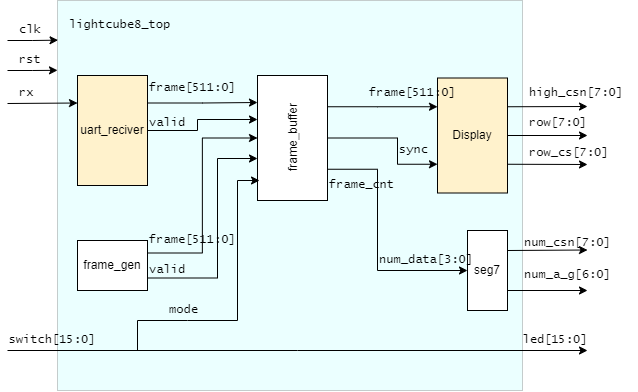

The diagram above was exported from draw.io. Its source (the exported page's mxGraphModel, read from the mxfile embedded in the PNG):
<mxGraphModel dx="981" dy="526" grid="1" gridSize="10" guides="1" tooltips="1" connect="1" arrows="1" fold="1" page="1" pageScale="1" pageWidth="827" pageHeight="1169" math="0" shadow="0">
  <root>
    <mxCell id="0" />
    <mxCell id="1" parent="0" />
    <mxCell id="kDyRGUfTGxwxcQNDPWtX-73" value="" style="rounded=0;whiteSpace=wrap;html=1;fontFamily=Lucida Console;fontSize=8;fillColor=#99FFFF;strokeColor=default;opacity=20;" vertex="1" parent="1">
      <mxGeometry x="170" y="200" width="465" height="390" as="geometry" />
    </mxCell>
    <mxCell id="kDyRGUfTGxwxcQNDPWtX-1" value="uart_reciver" style="rounded=0;whiteSpace=wrap;html=1;fillColor=#FFF2CC;" vertex="1" parent="1">
      <mxGeometry x="190" y="275" width="70" height="110" as="geometry" />
    </mxCell>
    <mxCell id="kDyRGUfTGxwxcQNDPWtX-2" value="" style="endArrow=classic;html=1;rounded=0;entryX=0;entryY=0.25;entryDx=0;entryDy=0;" edge="1" parent="1" target="kDyRGUfTGxwxcQNDPWtX-1">
      <mxGeometry width="50" height="50" relative="1" as="geometry">
        <mxPoint x="120" y="303" as="sourcePoint" />
        <mxPoint x="440" y="370" as="targetPoint" />
      </mxGeometry>
    </mxCell>
    <mxCell id="kDyRGUfTGxwxcQNDPWtX-3" value="&lt;font&gt;rx&lt;/font&gt;" style="text;html=1;strokeColor=none;fillColor=none;align=left;verticalAlign=middle;whiteSpace=wrap;rounded=0;fontFamily=Lucida Console;" vertex="1" parent="1">
      <mxGeometry x="130" y="282.5" width="50" height="20" as="geometry" />
    </mxCell>
    <mxCell id="kDyRGUfTGxwxcQNDPWtX-7" value="frame_gen" style="rounded=0;whiteSpace=wrap;html=1;fontFamily=Helvetica;" vertex="1" parent="1">
      <mxGeometry x="190" y="440" width="70" height="50" as="geometry" />
    </mxCell>
    <mxCell id="kDyRGUfTGxwxcQNDPWtX-8" value="frame_buffer" style="rounded=0;whiteSpace=wrap;html=1;fontFamily=Helvetica;verticalAlign=middle;horizontal=0;" vertex="1" parent="1">
      <mxGeometry x="370" y="275" width="70" height="125" as="geometry" />
    </mxCell>
    <mxCell id="kDyRGUfTGxwxcQNDPWtX-9" value="Display" style="rounded=0;whiteSpace=wrap;html=1;fontFamily=Helvetica;fillColor=#FFF2CC;" vertex="1" parent="1">
      <mxGeometry x="550" y="277.5" width="70" height="115" as="geometry" />
    </mxCell>
    <mxCell id="kDyRGUfTGxwxcQNDPWtX-12" value="" style="endArrow=classic;html=1;rounded=0;fontFamily=Helvetica;exitX=1;exitY=0.25;exitDx=0;exitDy=0;" edge="1" parent="1" source="kDyRGUfTGxwxcQNDPWtX-9">
      <mxGeometry width="50" height="50" relative="1" as="geometry">
        <mxPoint x="660" y="340" as="sourcePoint" />
        <mxPoint x="700" y="306" as="targetPoint" />
      </mxGeometry>
    </mxCell>
    <mxCell id="kDyRGUfTGxwxcQNDPWtX-15" value="" style="endArrow=classic;html=1;rounded=0;fontFamily=Helvetica;exitX=1;exitY=0.5;exitDx=0;exitDy=0;" edge="1" parent="1" source="kDyRGUfTGxwxcQNDPWtX-9">
      <mxGeometry width="50" height="50" relative="1" as="geometry">
        <mxPoint x="660" y="340" as="sourcePoint" />
        <mxPoint x="700" y="335" as="targetPoint" />
      </mxGeometry>
    </mxCell>
    <mxCell id="kDyRGUfTGxwxcQNDPWtX-16" value="" style="endArrow=classic;html=1;rounded=0;fontFamily=Helvetica;exitX=1;exitY=0.75;exitDx=0;exitDy=0;" edge="1" parent="1" source="kDyRGUfTGxwxcQNDPWtX-9">
      <mxGeometry width="50" height="50" relative="1" as="geometry">
        <mxPoint x="660" y="340" as="sourcePoint" />
        <mxPoint x="700" y="364" as="targetPoint" />
      </mxGeometry>
    </mxCell>
    <mxCell id="kDyRGUfTGxwxcQNDPWtX-17" value="&lt;font style=&quot;font-size: 8px&quot;&gt;high_csn[7:0]&lt;/font&gt;" style="text;html=1;strokeColor=none;fillColor=none;align=left;verticalAlign=middle;whiteSpace=wrap;rounded=0;fontFamily=Lucida Console;horizontal=1;fontSize=3;" vertex="1" parent="1">
      <mxGeometry x="640" y="277.5" width="110" height="30" as="geometry" />
    </mxCell>
    <mxCell id="kDyRGUfTGxwxcQNDPWtX-18" value="&lt;font style=&quot;font-size: 8px&quot;&gt;row[7:0]&lt;/font&gt;" style="text;html=1;strokeColor=none;fillColor=none;align=left;verticalAlign=middle;whiteSpace=wrap;rounded=0;fontFamily=Lucida Console;horizontal=1;fontSize=3;" vertex="1" parent="1">
      <mxGeometry x="640" y="307.5" width="100" height="30" as="geometry" />
    </mxCell>
    <mxCell id="kDyRGUfTGxwxcQNDPWtX-19" value="&lt;font style=&quot;font-size: 8px&quot;&gt;row_cs[7:0]&lt;/font&gt;" style="text;html=1;strokeColor=none;fillColor=none;align=left;verticalAlign=middle;whiteSpace=wrap;rounded=0;fontFamily=Lucida Console;horizontal=1;fontSize=3;" vertex="1" parent="1">
      <mxGeometry x="640" y="337.5" width="100" height="30" as="geometry" />
    </mxCell>
    <mxCell id="kDyRGUfTGxwxcQNDPWtX-41" value="frame[511:0]" style="text;html=1;strokeColor=none;fillColor=none;align=left;verticalAlign=middle;whiteSpace=wrap;rounded=0;fontFamily=Lucida Console;" vertex="1" parent="1">
      <mxGeometry x="260" y="277.5" width="90" height="20" as="geometry" />
    </mxCell>
    <mxCell id="kDyRGUfTGxwxcQNDPWtX-11" value="seg7" style="rounded=0;whiteSpace=wrap;html=1;fontFamily=Helvetica;" vertex="1" parent="1">
      <mxGeometry x="580" y="430" width="40" height="80" as="geometry" />
    </mxCell>
    <mxCell id="kDyRGUfTGxwxcQNDPWtX-21" value="" style="endArrow=classic;html=1;rounded=0;fontFamily=Lucida Console;fontSize=8;exitX=1;exitY=0.25;exitDx=0;exitDy=0;" edge="1" parent="1" source="kDyRGUfTGxwxcQNDPWtX-11">
      <mxGeometry width="50" height="50" relative="1" as="geometry">
        <mxPoint x="630" y="449.5" as="sourcePoint" />
        <mxPoint x="700" y="449.5" as="targetPoint" />
      </mxGeometry>
    </mxCell>
    <mxCell id="kDyRGUfTGxwxcQNDPWtX-22" value="&lt;font style=&quot;font-size: 8px&quot;&gt;num_csn[7:0]&lt;/font&gt;" style="text;html=1;strokeColor=none;fillColor=none;align=left;verticalAlign=middle;whiteSpace=wrap;rounded=0;fontFamily=Lucida Console;horizontal=1;fontSize=3;" vertex="1" parent="1">
      <mxGeometry x="635" y="425" width="110" height="35" as="geometry" />
    </mxCell>
    <mxCell id="kDyRGUfTGxwxcQNDPWtX-23" value="&lt;font style=&quot;font-size: 8px&quot;&gt;num_a_g[6:0]&lt;/font&gt;" style="text;html=1;strokeColor=none;fillColor=none;align=left;verticalAlign=middle;whiteSpace=wrap;rounded=0;fontFamily=Lucida Console;horizontal=1;fontSize=3;" vertex="1" parent="1">
      <mxGeometry x="635" y="460" width="110" height="30" as="geometry" />
    </mxCell>
    <mxCell id="kDyRGUfTGxwxcQNDPWtX-24" value="" style="endArrow=classic;html=1;rounded=0;fontFamily=Lucida Console;fontSize=8;exitX=1;exitY=0.75;exitDx=0;exitDy=0;" edge="1" parent="1" source="kDyRGUfTGxwxcQNDPWtX-11">
      <mxGeometry width="50" height="50" relative="1" as="geometry">
        <mxPoint x="631" y="490" as="sourcePoint" />
        <mxPoint x="700" y="490" as="targetPoint" />
      </mxGeometry>
    </mxCell>
    <mxCell id="kDyRGUfTGxwxcQNDPWtX-26" value="&lt;font style=&quot;font-size: 8px&quot;&gt;num_data[3:0]&lt;/font&gt;" style="text;html=1;strokeColor=none;fillColor=none;align=left;verticalAlign=middle;whiteSpace=wrap;rounded=0;fontFamily=Lucida Console;horizontal=1;fontSize=3;" vertex="1" parent="1">
      <mxGeometry x="490" y="445" width="90" height="30" as="geometry" />
    </mxCell>
    <mxCell id="kDyRGUfTGxwxcQNDPWtX-36" value="sync" style="text;html=1;strokeColor=none;fillColor=none;align=left;verticalAlign=middle;whiteSpace=wrap;rounded=0;fontFamily=Lucida Console;" vertex="1" parent="1">
      <mxGeometry x="510" y="340" width="50" height="20" as="geometry" />
    </mxCell>
    <mxCell id="kDyRGUfTGxwxcQNDPWtX-33" value="frame[511:0]" style="text;html=1;strokeColor=none;fillColor=none;align=left;verticalAlign=middle;whiteSpace=wrap;rounded=0;fontFamily=Lucida Console;" vertex="1" parent="1">
      <mxGeometry x="480" y="282.5" width="50" height="20" as="geometry" />
    </mxCell>
    <mxCell id="kDyRGUfTGxwxcQNDPWtX-49" value="" style="edgeStyle=elbowEdgeStyle;elbow=horizontal;endArrow=classic;html=1;rounded=0;fontFamily=Lucida Console;fontSize=8;entryX=0;entryY=0.5;entryDx=0;entryDy=0;exitX=1;exitY=0.75;exitDx=0;exitDy=0;" edge="1" parent="1" source="kDyRGUfTGxwxcQNDPWtX-8" target="kDyRGUfTGxwxcQNDPWtX-11">
      <mxGeometry width="50" height="50" relative="1" as="geometry">
        <mxPoint x="440" y="380" as="sourcePoint" />
        <mxPoint x="390" y="450" as="targetPoint" />
        <Array as="points">
          <mxPoint x="490" y="430" />
        </Array>
      </mxGeometry>
    </mxCell>
    <mxCell id="kDyRGUfTGxwxcQNDPWtX-50" value="" style="edgeStyle=elbowEdgeStyle;elbow=horizontal;endArrow=classic;html=1;rounded=0;fontFamily=Lucida Console;fontSize=8;entryX=0;entryY=0.75;entryDx=0;entryDy=0;exitX=1;exitY=0.5;exitDx=0;exitDy=0;" edge="1" parent="1" source="kDyRGUfTGxwxcQNDPWtX-8" target="kDyRGUfTGxwxcQNDPWtX-9">
      <mxGeometry width="50" height="50" relative="1" as="geometry">
        <mxPoint x="400" y="500" as="sourcePoint" />
        <mxPoint x="450" y="450" as="targetPoint" />
        <Array as="points">
          <mxPoint x="510" y="350" />
        </Array>
      </mxGeometry>
    </mxCell>
    <mxCell id="kDyRGUfTGxwxcQNDPWtX-51" value="" style="edgeStyle=elbowEdgeStyle;elbow=horizontal;endArrow=classic;html=1;rounded=0;fontFamily=Lucida Console;fontSize=8;entryX=0;entryY=0.25;entryDx=0;entryDy=0;exitX=1;exitY=0.25;exitDx=0;exitDy=0;" edge="1" parent="1" source="kDyRGUfTGxwxcQNDPWtX-8" target="kDyRGUfTGxwxcQNDPWtX-9">
      <mxGeometry width="50" height="50" relative="1" as="geometry">
        <mxPoint x="440" y="338.7500000000001" as="sourcePoint" />
        <mxPoint x="560" y="363.7500000000001" as="targetPoint" />
        <Array as="points">
          <mxPoint x="490" y="330" />
          <mxPoint x="480" y="300" />
        </Array>
      </mxGeometry>
    </mxCell>
    <mxCell id="kDyRGUfTGxwxcQNDPWtX-52" value="" style="edgeStyle=elbowEdgeStyle;elbow=horizontal;endArrow=classic;html=1;rounded=0;fontFamily=Lucida Console;fontSize=8;exitX=1;exitY=0.25;exitDx=0;exitDy=0;" edge="1" parent="1" source="kDyRGUfTGxwxcQNDPWtX-1">
      <mxGeometry width="50" height="50" relative="1" as="geometry">
        <mxPoint x="300" y="370" as="sourcePoint" />
        <mxPoint x="370" y="302" as="targetPoint" />
      </mxGeometry>
    </mxCell>
    <mxCell id="kDyRGUfTGxwxcQNDPWtX-53" value="" style="edgeStyle=elbowEdgeStyle;elbow=horizontal;endArrow=classic;html=1;rounded=0;fontFamily=Lucida Console;fontSize=8;exitX=1;exitY=0.5;exitDx=0;exitDy=0;" edge="1" parent="1" source="kDyRGUfTGxwxcQNDPWtX-1">
      <mxGeometry width="50" height="50" relative="1" as="geometry">
        <mxPoint x="290" y="410" as="sourcePoint" />
        <mxPoint x="370" y="319" as="targetPoint" />
        <Array as="points">
          <mxPoint x="310" y="320" />
          <mxPoint x="300" y="305" />
        </Array>
      </mxGeometry>
    </mxCell>
    <mxCell id="kDyRGUfTGxwxcQNDPWtX-54" value="" style="edgeStyle=elbowEdgeStyle;elbow=horizontal;endArrow=classic;html=1;rounded=0;fontFamily=Lucida Console;fontSize=8;exitX=1;exitY=0.25;exitDx=0;exitDy=0;entryX=0;entryY=0.5;entryDx=0;entryDy=0;" edge="1" parent="1" source="kDyRGUfTGxwxcQNDPWtX-7" target="kDyRGUfTGxwxcQNDPWtX-8">
      <mxGeometry width="50" height="50" relative="1" as="geometry">
        <mxPoint x="260" y="435" as="sourcePoint" />
        <mxPoint x="330" y="450" as="targetPoint" />
      </mxGeometry>
    </mxCell>
    <mxCell id="kDyRGUfTGxwxcQNDPWtX-55" value="" style="edgeStyle=elbowEdgeStyle;elbow=horizontal;endArrow=classic;html=1;rounded=0;fontFamily=Lucida Console;fontSize=8;exitX=1;exitY=0.75;exitDx=0;exitDy=0;entryX=0;entryY=0.664;entryDx=0;entryDy=0;entryPerimeter=0;" edge="1" parent="1" source="kDyRGUfTGxwxcQNDPWtX-7" target="kDyRGUfTGxwxcQNDPWtX-8">
      <mxGeometry width="50" height="50" relative="1" as="geometry">
        <mxPoint x="300" y="500" as="sourcePoint" />
        <mxPoint x="370" y="360" as="targetPoint" />
        <Array as="points">
          <mxPoint x="330" y="430" />
        </Array>
      </mxGeometry>
    </mxCell>
    <mxCell id="kDyRGUfTGxwxcQNDPWtX-39" value="valid" style="text;html=1;strokeColor=none;fillColor=none;align=left;verticalAlign=middle;whiteSpace=wrap;rounded=0;fontFamily=Lucida Console;" vertex="1" parent="1">
      <mxGeometry x="260" y="312.5" width="50" height="20" as="geometry" />
    </mxCell>
    <mxCell id="kDyRGUfTGxwxcQNDPWtX-58" value="valid" style="text;html=1;strokeColor=none;fillColor=none;align=left;verticalAlign=middle;whiteSpace=wrap;rounded=0;fontFamily=Lucida Console;" vertex="1" parent="1">
      <mxGeometry x="260" y="460" width="50" height="20" as="geometry" />
    </mxCell>
    <mxCell id="kDyRGUfTGxwxcQNDPWtX-59" value="frame[511:0]" style="text;html=1;strokeColor=none;fillColor=none;align=left;verticalAlign=middle;whiteSpace=wrap;rounded=0;fontFamily=Lucida Console;" vertex="1" parent="1">
      <mxGeometry x="260" y="430" width="90" height="20" as="geometry" />
    </mxCell>
    <mxCell id="kDyRGUfTGxwxcQNDPWtX-61" value="&lt;font style=&quot;font-size: 8px&quot;&gt;frame_cnt&lt;/font&gt;" style="text;html=1;strokeColor=none;fillColor=none;align=left;verticalAlign=middle;whiteSpace=wrap;rounded=0;fontFamily=Lucida Console;horizontal=1;fontSize=3;" vertex="1" parent="1">
      <mxGeometry x="440" y="370" width="90" height="30" as="geometry" />
    </mxCell>
    <mxCell id="kDyRGUfTGxwxcQNDPWtX-62" value="" style="edgeStyle=elbowEdgeStyle;elbow=horizontal;endArrow=classic;html=1;rounded=0;fontFamily=Lucida Console;fontSize=8;entryX=0.029;entryY=0.84;entryDx=0;entryDy=0;entryPerimeter=0;" edge="1" parent="1" target="kDyRGUfTGxwxcQNDPWtX-8">
      <mxGeometry width="50" height="50" relative="1" as="geometry">
        <mxPoint x="300" y="520" as="sourcePoint" />
        <mxPoint x="445" y="600" as="targetPoint" />
        <Array as="points">
          <mxPoint x="350" y="580" />
          <mxPoint x="350" y="500" />
        </Array>
      </mxGeometry>
    </mxCell>
    <mxCell id="kDyRGUfTGxwxcQNDPWtX-63" value="&lt;font&gt;switch[15:0]&lt;/font&gt;" style="text;html=1;strokeColor=none;fillColor=none;align=center;verticalAlign=middle;whiteSpace=wrap;rounded=0;fontFamily=Lucida Console;" vertex="1" parent="1">
      <mxGeometry x="140" y="530" width="50" height="20" as="geometry" />
    </mxCell>
    <mxCell id="kDyRGUfTGxwxcQNDPWtX-64" value="" style="edgeStyle=elbowEdgeStyle;elbow=horizontal;endArrow=classic;html=1;rounded=0;fontFamily=Lucida Console;fontSize=8;" edge="1" parent="1">
      <mxGeometry width="50" height="50" relative="1" as="geometry">
        <mxPoint x="120" y="550" as="sourcePoint" />
        <mxPoint x="700" y="550" as="targetPoint" />
      </mxGeometry>
    </mxCell>
    <mxCell id="kDyRGUfTGxwxcQNDPWtX-65" value="&lt;font&gt;led[15:0]&lt;/font&gt;" style="text;html=1;strokeColor=none;fillColor=none;align=center;verticalAlign=middle;whiteSpace=wrap;rounded=0;fontFamily=Lucida Console;" vertex="1" parent="1">
      <mxGeometry x="643" y="530" width="50" height="20" as="geometry" />
    </mxCell>
    <mxCell id="kDyRGUfTGxwxcQNDPWtX-68" value="" style="edgeStyle=elbowEdgeStyle;elbow=vertical;endArrow=none;html=1;rounded=0;fontFamily=Lucida Console;fontSize=8;endFill=0;" edge="1" parent="1">
      <mxGeometry width="50" height="50" relative="1" as="geometry">
        <mxPoint x="250" y="550" as="sourcePoint" />
        <mxPoint x="300" y="520" as="targetPoint" />
        <Array as="points">
          <mxPoint x="280" y="520" />
        </Array>
      </mxGeometry>
    </mxCell>
    <mxCell id="kDyRGUfTGxwxcQNDPWtX-71" value="mode" style="text;html=1;strokeColor=none;fillColor=none;align=left;verticalAlign=middle;whiteSpace=wrap;rounded=0;fontFamily=Lucida Console;" vertex="1" parent="1">
      <mxGeometry x="280" y="500" width="50" height="20" as="geometry" />
    </mxCell>
    <mxCell id="kDyRGUfTGxwxcQNDPWtX-75" value="" style="edgeStyle=elbowEdgeStyle;elbow=horizontal;endArrow=classic;html=1;rounded=0;fontFamily=Lucida Console;fontSize=8;entryX=0;entryY=0.179;entryDx=0;entryDy=0;entryPerimeter=0;" edge="1" parent="1" target="kDyRGUfTGxwxcQNDPWtX-73">
      <mxGeometry width="50" height="50" relative="1" as="geometry">
        <mxPoint x="120" y="270" as="sourcePoint" />
        <mxPoint x="160" y="240" as="targetPoint" />
      </mxGeometry>
    </mxCell>
    <mxCell id="kDyRGUfTGxwxcQNDPWtX-76" value="&lt;font&gt;rst&lt;/font&gt;" style="text;html=1;strokeColor=none;fillColor=none;align=left;verticalAlign=middle;whiteSpace=wrap;rounded=0;fontFamily=Lucida Console;" vertex="1" parent="1">
      <mxGeometry x="130" y="250" width="50" height="20" as="geometry" />
    </mxCell>
    <mxCell id="kDyRGUfTGxwxcQNDPWtX-77" value="" style="edgeStyle=elbowEdgeStyle;elbow=horizontal;endArrow=classic;html=1;rounded=0;fontFamily=Lucida Console;fontSize=8;entryX=0.811;entryY=0.983;entryDx=0;entryDy=0;entryPerimeter=0;" edge="1" parent="1" target="kDyRGUfTGxwxcQNDPWtX-78">
      <mxGeometry width="50" height="50" relative="1" as="geometry">
        <mxPoint x="120" y="240" as="sourcePoint" />
        <mxPoint x="180" y="239.81000000000006" as="targetPoint" />
      </mxGeometry>
    </mxCell>
    <mxCell id="kDyRGUfTGxwxcQNDPWtX-78" value="&lt;font&gt;clk&lt;/font&gt;" style="text;html=1;strokeColor=none;fillColor=none;align=left;verticalAlign=middle;whiteSpace=wrap;rounded=0;fontFamily=Lucida Console;" vertex="1" parent="1">
      <mxGeometry x="130" y="220" width="50" height="20" as="geometry" />
    </mxCell>
    <mxCell id="kDyRGUfTGxwxcQNDPWtX-79" value="lightcube8_top" style="text;html=1;strokeColor=none;fillColor=none;align=left;verticalAlign=middle;whiteSpace=wrap;rounded=0;fontFamily=Lucida Console;fontSize=8;opacity=20;" vertex="1" parent="1">
      <mxGeometry x="180" y="210" width="115" height="30" as="geometry" />
    </mxCell>
  </root>
</mxGraphModel>